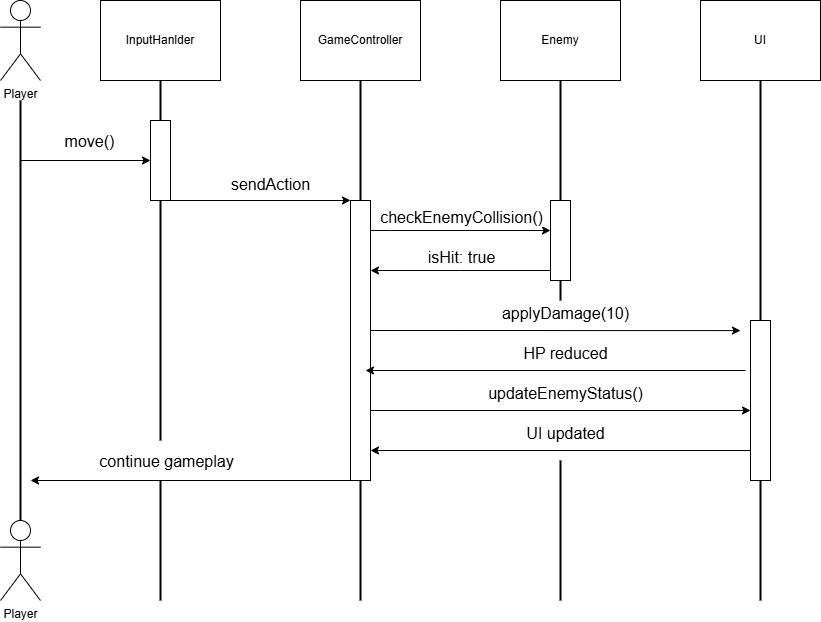

The diagram above was exported from draw.io. Its source (the exported page's mxGraphModel, read from the mxfile embedded in the PNG):
<mxGraphModel dx="1434" dy="778" grid="1" gridSize="10" guides="1" tooltips="1" connect="1" arrows="1" fold="1" page="1" pageScale="1" pageWidth="827" pageHeight="1169" math="0" shadow="0">
  <root>
    <mxCell id="0" />
    <mxCell id="1" parent="0" />
    <mxCell id="jLNc3L4_GFYN4NuePOFi-12" value="UI" style="html=1;whiteSpace=wrap;" vertex="1" parent="1">
      <mxGeometry x="720" y="80" width="120" height="80" as="geometry" />
    </mxCell>
    <mxCell id="jLNc3L4_GFYN4NuePOFi-13" value="Enemy" style="html=1;whiteSpace=wrap;" vertex="1" parent="1">
      <mxGeometry x="520" y="80" width="120" height="80" as="geometry" />
    </mxCell>
    <mxCell id="jLNc3L4_GFYN4NuePOFi-14" value="GameController" style="html=1;whiteSpace=wrap;" vertex="1" parent="1">
      <mxGeometry x="320" y="80" width="120" height="80" as="geometry" />
    </mxCell>
    <mxCell id="jLNc3L4_GFYN4NuePOFi-15" value="InputHanlder" style="html=1;whiteSpace=wrap;" vertex="1" parent="1">
      <mxGeometry x="120" y="80" width="120" height="80" as="geometry" />
    </mxCell>
    <mxCell id="jLNc3L4_GFYN4NuePOFi-17" value="Player" style="shape=umlActor;verticalLabelPosition=bottom;verticalAlign=top;html=1;" vertex="1" parent="1">
      <mxGeometry x="20" y="600" width="40" height="80" as="geometry" />
    </mxCell>
    <mxCell id="jLNc3L4_GFYN4NuePOFi-21" value="Player" style="shape=umlActor;verticalLabelPosition=bottom;verticalAlign=top;html=1;" vertex="1" parent="1">
      <mxGeometry x="20" y="80" width="40" height="80" as="geometry" />
    </mxCell>
    <mxCell id="jLNc3L4_GFYN4NuePOFi-30" value="" style="html=1;points=[[0,0,0,0,5],[0,1,0,0,-5],[1,0,0,0,5],[1,1,0,0,-5]];perimeter=orthogonalPerimeter;outlineConnect=0;targetShapes=umlLifeline;portConstraint=eastwest;newEdgeStyle={&quot;curved&quot;:0,&quot;rounded&quot;:0};" vertex="1" parent="1">
      <mxGeometry x="170" y="200" width="20" height="80" as="geometry" />
    </mxCell>
    <mxCell id="jLNc3L4_GFYN4NuePOFi-47" style="edgeStyle=orthogonalEdgeStyle;rounded=0;orthogonalLoop=1;jettySize=auto;html=1;curved=0;" edge="1" parent="1" target="jLNc3L4_GFYN4NuePOFi-53">
      <mxGeometry relative="1" as="geometry">
        <mxPoint x="560" y="320" as="targetPoint" />
        <mxPoint x="390" y="310" as="sourcePoint" />
        <Array as="points">
          <mxPoint x="410" y="310" />
          <mxPoint x="410" y="310" />
        </Array>
      </mxGeometry>
    </mxCell>
    <mxCell id="jLNc3L4_GFYN4NuePOFi-31" value="" style="html=1;points=[[0,0,0,0,5],[0,1,0,0,-5],[1,0,0,0,5],[1,1,0,0,-5]];perimeter=orthogonalPerimeter;outlineConnect=0;targetShapes=umlLifeline;portConstraint=eastwest;newEdgeStyle={&quot;curved&quot;:0,&quot;rounded&quot;:0};" vertex="1" parent="1">
      <mxGeometry x="370" y="280" width="20" height="280" as="geometry" />
    </mxCell>
    <mxCell id="jLNc3L4_GFYN4NuePOFi-37" value="" style="endArrow=classic;html=1;rounded=0;" edge="1" parent="1" target="jLNc3L4_GFYN4NuePOFi-30">
      <mxGeometry width="50" height="50" relative="1" as="geometry">
        <mxPoint x="40" y="240" as="sourcePoint" />
        <mxPoint x="290" y="400" as="targetPoint" />
      </mxGeometry>
    </mxCell>
    <mxCell id="jLNc3L4_GFYN4NuePOFi-41" value="&lt;span style=&quot;font-size: 16px;&quot;&gt;move()&lt;/span&gt;" style="edgeLabel;html=1;align=center;verticalAlign=middle;resizable=0;points=[];" vertex="1" connectable="0" parent="jLNc3L4_GFYN4NuePOFi-37">
      <mxGeometry x="-0.1407" y="-2" relative="1" as="geometry">
        <mxPoint x="12" y="-22" as="offset" />
      </mxGeometry>
    </mxCell>
    <mxCell id="jLNc3L4_GFYN4NuePOFi-43" value="" style="endArrow=classic;html=1;rounded=0;exitX=0.5;exitY=1;exitDx=0;exitDy=0;exitPerimeter=0;" edge="1" parent="1" source="jLNc3L4_GFYN4NuePOFi-30" target="jLNc3L4_GFYN4NuePOFi-31">
      <mxGeometry width="50" height="50" relative="1" as="geometry">
        <mxPoint x="190" y="280" as="sourcePoint" />
        <mxPoint x="260" y="370" as="targetPoint" />
      </mxGeometry>
    </mxCell>
    <mxCell id="jLNc3L4_GFYN4NuePOFi-48" value="" style="html=1;points=[[0,0,0,0,5],[0,1,0,0,-5],[1,0,0,0,5],[1,1,0,0,-5]];perimeter=orthogonalPerimeter;outlineConnect=0;targetShapes=umlLifeline;portConstraint=eastwest;newEdgeStyle={&quot;curved&quot;:0,&quot;rounded&quot;:0};" vertex="1" parent="1">
      <mxGeometry x="770" y="400" width="20" height="160" as="geometry" />
    </mxCell>
    <mxCell id="jLNc3L4_GFYN4NuePOFi-50" value="&lt;span style=&quot;font-size: 16px;&quot;&gt;applyDamage(10)&lt;/span&gt;" style="edgeLabel;html=1;align=center;verticalAlign=middle;resizable=0;points=[];" vertex="1" connectable="0" parent="1">
      <mxGeometry x="585.0033333333336" y="390" as="geometry">
        <mxPoint x="-1" y="2" as="offset" />
      </mxGeometry>
    </mxCell>
    <mxCell id="jLNc3L4_GFYN4NuePOFi-51" value="&lt;span style=&quot;font-size: 16px;&quot;&gt;checkEnemyCollision&lt;/span&gt;&lt;span style=&quot;font-size: 16px;&quot;&gt;()&lt;/span&gt;" style="edgeLabel;html=1;align=center;verticalAlign=middle;resizable=0;points=[];" vertex="1" connectable="0" parent="1">
      <mxGeometry x="480.00333333333356" y="290" as="geometry">
        <mxPoint y="6" as="offset" />
      </mxGeometry>
    </mxCell>
    <mxCell id="jLNc3L4_GFYN4NuePOFi-52" value="&lt;span style=&quot;font-size: 16px;&quot;&gt;sendAction&lt;/span&gt;" style="edgeLabel;html=1;align=center;verticalAlign=middle;resizable=0;points=[];" vertex="1" connectable="0" parent="1">
      <mxGeometry x="290.00333333333344" y="260" as="geometry">
        <mxPoint x="-1" y="3" as="offset" />
      </mxGeometry>
    </mxCell>
    <mxCell id="jLNc3L4_GFYN4NuePOFi-53" value="" style="html=1;points=[[0,0,0,0,5],[0,1,0,0,-5],[1,0,0,0,5],[1,1,0,0,-5]];perimeter=orthogonalPerimeter;outlineConnect=0;targetShapes=umlLifeline;portConstraint=eastwest;newEdgeStyle={&quot;curved&quot;:0,&quot;rounded&quot;:0};" vertex="1" parent="1">
      <mxGeometry x="570" y="280" width="20" height="80" as="geometry" />
    </mxCell>
    <mxCell id="jLNc3L4_GFYN4NuePOFi-54" value="" style="endArrow=classic;html=1;rounded=0;" edge="1" parent="1">
      <mxGeometry width="50" height="50" relative="1" as="geometry">
        <mxPoint x="570" y="350" as="sourcePoint" />
        <mxPoint x="390" y="350" as="targetPoint" />
        <Array as="points">
          <mxPoint x="480" y="350" />
        </Array>
      </mxGeometry>
    </mxCell>
    <mxCell id="jLNc3L4_GFYN4NuePOFi-55" value="&lt;span style=&quot;font-size: 16px;&quot;&gt;isHit: true&lt;/span&gt;" style="edgeLabel;html=1;align=center;verticalAlign=middle;resizable=0;points=[];" vertex="1" connectable="0" parent="1">
      <mxGeometry x="480.00333333333356" y="330" as="geometry">
        <mxPoint y="6" as="offset" />
      </mxGeometry>
    </mxCell>
    <mxCell id="jLNc3L4_GFYN4NuePOFi-56" value="" style="endArrow=classic;html=1;rounded=0;entryX=-0.5;entryY=0.063;entryDx=0;entryDy=0;entryPerimeter=0;" edge="1" parent="1" target="jLNc3L4_GFYN4NuePOFi-48">
      <mxGeometry width="50" height="50" relative="1" as="geometry">
        <mxPoint x="390" y="410" as="sourcePoint" />
        <mxPoint x="400" y="320" as="targetPoint" />
      </mxGeometry>
    </mxCell>
    <mxCell id="jLNc3L4_GFYN4NuePOFi-57" value="" style="endArrow=classic;html=1;rounded=0;" edge="1" parent="1">
      <mxGeometry width="50" height="50" relative="1" as="geometry">
        <mxPoint x="765" y="450" as="sourcePoint" />
        <mxPoint x="385" y="450" as="targetPoint" />
      </mxGeometry>
    </mxCell>
    <mxCell id="jLNc3L4_GFYN4NuePOFi-58" value="" style="endArrow=classic;html=1;rounded=0;" edge="1" parent="1">
      <mxGeometry width="50" height="50" relative="1" as="geometry">
        <mxPoint x="390" y="490" as="sourcePoint" />
        <mxPoint x="770" y="490" as="targetPoint" />
      </mxGeometry>
    </mxCell>
    <mxCell id="jLNc3L4_GFYN4NuePOFi-59" value="" style="endArrow=classic;html=1;rounded=0;" edge="1" parent="1">
      <mxGeometry width="50" height="50" relative="1" as="geometry">
        <mxPoint x="770" y="530" as="sourcePoint" />
        <mxPoint x="390" y="530" as="targetPoint" />
      </mxGeometry>
    </mxCell>
    <mxCell id="jLNc3L4_GFYN4NuePOFi-60" value="" style="endArrow=classic;html=1;rounded=0;" edge="1" parent="1" source="jLNc3L4_GFYN4NuePOFi-31">
      <mxGeometry width="50" height="50" relative="1" as="geometry">
        <mxPoint x="370" y="560" as="sourcePoint" />
        <mxPoint x="50" y="560" as="targetPoint" />
      </mxGeometry>
    </mxCell>
    <mxCell id="jLNc3L4_GFYN4NuePOFi-61" value="&lt;span style=&quot;font-size: 16px;&quot;&gt;HP reduced&lt;/span&gt;" style="edgeLabel;html=1;align=center;verticalAlign=middle;resizable=0;points=[];" vertex="1" connectable="0" parent="1">
      <mxGeometry x="585.0033333333336" y="430" as="geometry">
        <mxPoint x="-1" y="2" as="offset" />
      </mxGeometry>
    </mxCell>
    <mxCell id="jLNc3L4_GFYN4NuePOFi-62" value="&lt;span style=&quot;font-size: 16px;&quot;&gt;updateEnemyStatus()&lt;/span&gt;" style="edgeLabel;html=1;align=center;verticalAlign=middle;resizable=0;points=[];" vertex="1" connectable="0" parent="1">
      <mxGeometry x="585.0033333333336" y="470" as="geometry">
        <mxPoint x="-1" y="2" as="offset" />
      </mxGeometry>
    </mxCell>
    <mxCell id="jLNc3L4_GFYN4NuePOFi-63" value="&lt;span style=&quot;font-size: 16px;&quot;&gt;UI updated&lt;/span&gt;" style="edgeLabel;html=1;align=center;verticalAlign=middle;resizable=0;points=[];" vertex="1" connectable="0" parent="1">
      <mxGeometry x="585.0033333333336" y="510" as="geometry">
        <mxPoint x="-1" y="2" as="offset" />
      </mxGeometry>
    </mxCell>
    <mxCell id="jLNc3L4_GFYN4NuePOFi-64" value="&lt;span style=&quot;font-size: 16px;&quot;&gt;continue gameplay&lt;/span&gt;" style="edgeLabel;html=1;align=center;verticalAlign=middle;resizable=0;points=[];" vertex="1" connectable="0" parent="1">
      <mxGeometry x="180.00333333333356" y="540" as="geometry">
        <mxPoint x="5" as="offset" />
      </mxGeometry>
    </mxCell>
    <mxCell id="jLNc3L4_GFYN4NuePOFi-65" value="" style="line;strokeWidth=2;direction=south;html=1;" vertex="1" parent="1">
      <mxGeometry x="375" y="160" width="10" height="120" as="geometry" />
    </mxCell>
    <mxCell id="jLNc3L4_GFYN4NuePOFi-66" value="" style="line;strokeWidth=2;direction=south;html=1;" vertex="1" parent="1">
      <mxGeometry x="375" y="560" width="10" height="120" as="geometry" />
    </mxCell>
    <mxCell id="jLNc3L4_GFYN4NuePOFi-68" value="" style="line;strokeWidth=2;direction=south;html=1;" vertex="1" parent="1">
      <mxGeometry x="575" y="540" width="10" height="140" as="geometry" />
    </mxCell>
    <mxCell id="jLNc3L4_GFYN4NuePOFi-69" value="" style="line;strokeWidth=2;direction=south;html=1;" vertex="1" parent="1">
      <mxGeometry x="575" y="160" width="10" height="120" as="geometry" />
    </mxCell>
    <mxCell id="jLNc3L4_GFYN4NuePOFi-70" value="" style="line;strokeWidth=2;direction=south;html=1;" vertex="1" parent="1">
      <mxGeometry x="175" y="560" width="10" height="120" as="geometry" />
    </mxCell>
    <mxCell id="jLNc3L4_GFYN4NuePOFi-71" value="" style="line;strokeWidth=2;direction=south;html=1;" vertex="1" parent="1">
      <mxGeometry x="575" y="360" width="10" height="20" as="geometry" />
    </mxCell>
    <mxCell id="jLNc3L4_GFYN4NuePOFi-72" value="" style="line;strokeWidth=2;direction=south;html=1;" vertex="1" parent="1">
      <mxGeometry x="775" y="160" width="10" height="240" as="geometry" />
    </mxCell>
    <mxCell id="jLNc3L4_GFYN4NuePOFi-73" value="" style="line;strokeWidth=2;direction=south;html=1;" vertex="1" parent="1">
      <mxGeometry x="775" y="560" width="10" height="120" as="geometry" />
    </mxCell>
    <mxCell id="jLNc3L4_GFYN4NuePOFi-76" value="" style="line;strokeWidth=2;direction=south;html=1;" vertex="1" parent="1">
      <mxGeometry x="175" y="280" width="10" height="240" as="geometry" />
    </mxCell>
    <mxCell id="jLNc3L4_GFYN4NuePOFi-77" value="" style="line;strokeWidth=2;direction=south;html=1;" vertex="1" parent="1">
      <mxGeometry x="35" y="180" width="10" height="420" as="geometry" />
    </mxCell>
    <mxCell id="jLNc3L4_GFYN4NuePOFi-78" value="" style="line;strokeWidth=2;direction=south;html=1;" vertex="1" parent="1">
      <mxGeometry x="175" y="160" width="10" height="40" as="geometry" />
    </mxCell>
  </root>
</mxGraphModel>